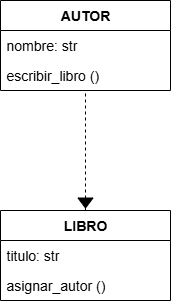

The diagram above was exported from draw.io. Its source (the exported page's mxGraphModel, read from the mxfile embedded in the PNG):
<mxGraphModel dx="853" dy="453" grid="1" gridSize="10" guides="1" tooltips="1" connect="1" arrows="1" fold="1" page="1" pageScale="1" pageWidth="827" pageHeight="1169" math="0" shadow="0">
  <root>
    <mxCell id="0" />
    <mxCell id="1" parent="0" />
    <mxCell id="eyzUK85tS2iTTdcon4nJ-3" value="&lt;span style=&quot;font-size: 14px;&quot;&gt;&lt;b&gt;AUTOR&lt;/b&gt;&lt;/span&gt;" style="swimlane;fontStyle=0;childLayout=stackLayout;horizontal=1;startSize=30;horizontalStack=0;resizeParent=1;resizeParentMax=0;resizeLast=0;collapsible=1;marginBottom=0;whiteSpace=wrap;html=1;" vertex="1" parent="1">
      <mxGeometry x="280" y="190" width="170" height="90" as="geometry" />
    </mxCell>
    <mxCell id="eyzUK85tS2iTTdcon4nJ-4" value="&lt;span style=&quot;font-size: 14px;&quot;&gt;nombre: str&lt;/span&gt;" style="text;strokeColor=none;fillColor=none;align=left;verticalAlign=middle;spacingLeft=4;spacingRight=4;overflow=hidden;points=[[0,0.5],[1,0.5]];portConstraint=eastwest;rotatable=0;whiteSpace=wrap;html=1;" vertex="1" parent="eyzUK85tS2iTTdcon4nJ-3">
      <mxGeometry y="30" width="170" height="30" as="geometry" />
    </mxCell>
    <mxCell id="eyzUK85tS2iTTdcon4nJ-5" value="&lt;font style=&quot;font-size: 14px;&quot;&gt;escribir_libro ()&lt;/font&gt;" style="text;strokeColor=none;fillColor=none;align=left;verticalAlign=middle;spacingLeft=4;spacingRight=4;overflow=hidden;points=[[0,0.5],[1,0.5]];portConstraint=eastwest;rotatable=0;whiteSpace=wrap;html=1;" vertex="1" parent="eyzUK85tS2iTTdcon4nJ-3">
      <mxGeometry y="60" width="170" height="30" as="geometry" />
    </mxCell>
    <mxCell id="eyzUK85tS2iTTdcon4nJ-12" value="&lt;span style=&quot;font-size: 14px;&quot;&gt;&lt;b&gt;LIBRO&lt;/b&gt;&lt;/span&gt;" style="swimlane;fontStyle=0;childLayout=stackLayout;horizontal=1;startSize=30;horizontalStack=0;resizeParent=1;resizeParentMax=0;resizeLast=0;collapsible=1;marginBottom=0;whiteSpace=wrap;html=1;" vertex="1" parent="1">
      <mxGeometry x="280" y="400" width="170" height="90" as="geometry" />
    </mxCell>
    <mxCell id="eyzUK85tS2iTTdcon4nJ-13" value="&lt;font style=&quot;font-size: 14px;&quot;&gt;titulo: str&lt;/font&gt;" style="text;strokeColor=none;fillColor=none;align=left;verticalAlign=middle;spacingLeft=4;spacingRight=4;overflow=hidden;points=[[0,0.5],[1,0.5]];portConstraint=eastwest;rotatable=0;whiteSpace=wrap;html=1;" vertex="1" parent="eyzUK85tS2iTTdcon4nJ-12">
      <mxGeometry y="30" width="170" height="30" as="geometry" />
    </mxCell>
    <mxCell id="eyzUK85tS2iTTdcon4nJ-14" value="&lt;font style=&quot;font-size: 14px;&quot;&gt;asignar_autor ()&lt;/font&gt;" style="text;strokeColor=none;fillColor=none;align=left;verticalAlign=middle;spacingLeft=4;spacingRight=4;overflow=hidden;points=[[0,0.5],[1,0.5]];portConstraint=eastwest;rotatable=0;whiteSpace=wrap;html=1;" vertex="1" parent="eyzUK85tS2iTTdcon4nJ-12">
      <mxGeometry y="60" width="170" height="30" as="geometry" />
    </mxCell>
    <mxCell id="eyzUK85tS2iTTdcon4nJ-21" value="" style="endArrow=none;dashed=1;html=1;rounded=0;exitX=0.5;exitY=0;exitDx=0;exitDy=0;" edge="1" parent="1" source="eyzUK85tS2iTTdcon4nJ-12">
      <mxGeometry width="50" height="50" relative="1" as="geometry">
        <mxPoint x="390" y="320" as="sourcePoint" />
        <mxPoint x="365" y="280" as="targetPoint" />
      </mxGeometry>
    </mxCell>
    <mxCell id="eyzUK85tS2iTTdcon4nJ-22" value="" style="triangle;whiteSpace=wrap;html=1;rotation=90;fillColor=#000000;" vertex="1" parent="1">
      <mxGeometry x="360" y="385" width="10" height="15" as="geometry" />
    </mxCell>
  </root>
</mxGraphModel>